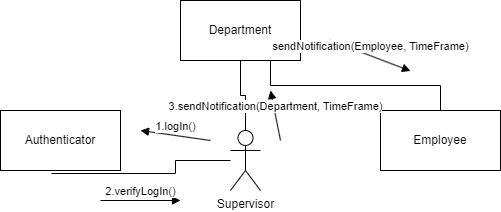

The diagram above was exported from draw.io. Its source (the exported page's mxGraphModel, read from the mxfile embedded in the PNG):
<mxGraphModel dx="1021" dy="544" grid="1" gridSize="10" guides="1" tooltips="1" connect="1" arrows="1" fold="1" page="1" pageScale="1" pageWidth="850" pageHeight="1100" math="0" shadow="0">
  <root>
    <mxCell id="0" />
    <mxCell id="1" parent="0" />
    <mxCell id="J6VAvwwGAeqIaMY40bpe-1" value="Supervisor" style="shape=umlActor;verticalLabelPosition=bottom;verticalAlign=top;html=1;outlineConnect=0;" vertex="1" parent="1">
      <mxGeometry x="430" y="230" width="30" height="60" as="geometry" />
    </mxCell>
    <mxCell id="J6VAvwwGAeqIaMY40bpe-3" value="Authenticator" style="rounded=0;whiteSpace=wrap;html=1;" vertex="1" parent="1">
      <mxGeometry x="200" y="210" width="120" height="60" as="geometry" />
    </mxCell>
    <mxCell id="J6VAvwwGAeqIaMY40bpe-4" value="Department" style="rounded=0;whiteSpace=wrap;html=1;" vertex="1" parent="1">
      <mxGeometry x="380" y="100" width="120" height="60" as="geometry" />
    </mxCell>
    <mxCell id="J6VAvwwGAeqIaMY40bpe-5" value="Employee" style="rounded=0;whiteSpace=wrap;html=1;" vertex="1" parent="1">
      <mxGeometry x="580" y="210" width="120" height="60" as="geometry" />
    </mxCell>
    <mxCell id="J6VAvwwGAeqIaMY40bpe-6" value="" style="endArrow=none;html=1;edgeStyle=orthogonalEdgeStyle;rounded=0;exitX=0.425;exitY=1.05;exitDx=0;exitDy=0;exitPerimeter=0;" edge="1" parent="1" source="J6VAvwwGAeqIaMY40bpe-3" target="J6VAvwwGAeqIaMY40bpe-1">
      <mxGeometry relative="1" as="geometry">
        <mxPoint x="370" y="260" as="sourcePoint" />
        <mxPoint x="530" y="260" as="targetPoint" />
      </mxGeometry>
    </mxCell>
    <mxCell id="J6VAvwwGAeqIaMY40bpe-11" value="" style="endArrow=none;html=1;edgeStyle=orthogonalEdgeStyle;rounded=0;exitX=0.5;exitY=1;exitDx=0;exitDy=0;entryX=0.5;entryY=0;entryDx=0;entryDy=0;entryPerimeter=0;" edge="1" parent="1" source="J6VAvwwGAeqIaMY40bpe-4" target="J6VAvwwGAeqIaMY40bpe-1">
      <mxGeometry relative="1" as="geometry">
        <mxPoint x="261" y="283" as="sourcePoint" />
        <mxPoint x="440" y="270" as="targetPoint" />
      </mxGeometry>
    </mxCell>
    <mxCell id="J6VAvwwGAeqIaMY40bpe-12" value="" style="endArrow=none;html=1;edgeStyle=orthogonalEdgeStyle;rounded=0;exitX=0.75;exitY=1;exitDx=0;exitDy=0;entryX=0.5;entryY=0;entryDx=0;entryDy=0;" edge="1" parent="1" source="J6VAvwwGAeqIaMY40bpe-4" target="J6VAvwwGAeqIaMY40bpe-5">
      <mxGeometry relative="1" as="geometry">
        <mxPoint x="450" y="170" as="sourcePoint" />
        <mxPoint x="455" y="240" as="targetPoint" />
      </mxGeometry>
    </mxCell>
    <mxCell id="J6VAvwwGAeqIaMY40bpe-13" value="1.logIn()" style="html=1;verticalAlign=bottom;endArrow=block;curved=0;rounded=0;" edge="1" parent="1">
      <mxGeometry width="80" relative="1" as="geometry">
        <mxPoint x="410" y="240" as="sourcePoint" />
        <mxPoint x="340" y="230" as="targetPoint" />
      </mxGeometry>
    </mxCell>
    <mxCell id="J6VAvwwGAeqIaMY40bpe-14" value="2.verifyLogIn()" style="html=1;verticalAlign=bottom;endArrow=block;curved=0;rounded=0;" edge="1" parent="1">
      <mxGeometry width="80" relative="1" as="geometry">
        <mxPoint x="300" y="300" as="sourcePoint" />
        <mxPoint x="380" y="300" as="targetPoint" />
      </mxGeometry>
    </mxCell>
    <mxCell id="J6VAvwwGAeqIaMY40bpe-15" value="3.sendNotification(Department, TimeFrame)" style="html=1;verticalAlign=bottom;endArrow=block;curved=0;rounded=0;" edge="1" parent="1">
      <mxGeometry width="80" relative="1" as="geometry">
        <mxPoint x="480" y="240" as="sourcePoint" />
        <mxPoint x="470" y="190" as="targetPoint" />
      </mxGeometry>
    </mxCell>
    <mxCell id="J6VAvwwGAeqIaMY40bpe-16" value="sendNotification(Employee, TimeFrame)" style="html=1;verticalAlign=bottom;endArrow=block;curved=0;rounded=0;" edge="1" parent="1">
      <mxGeometry width="80" relative="1" as="geometry">
        <mxPoint x="530" y="140" as="sourcePoint" />
        <mxPoint x="610" y="170.5" as="targetPoint" />
      </mxGeometry>
    </mxCell>
  </root>
</mxGraphModel>